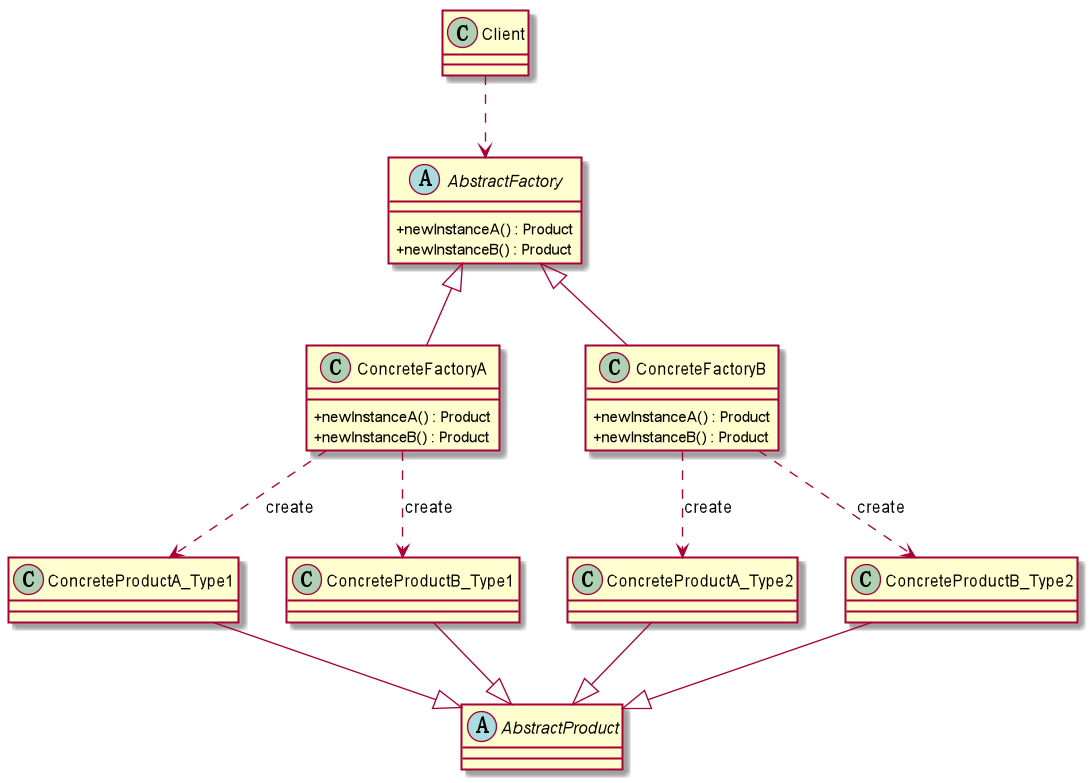

The diagram above was rendered by PlantUML. Its source (embedded in the PNG):
@startuml
skinparam classAttributeIconSize 0
  Abstract AbstractProduct
  Class ConcreteProductA_Type1
  Class ConcreteProductA_Type2
  Class ConcreteProductB_Type1
  Class ConcreteProductB_Type2

  Abstract  AbstractFactory{
      + newInstanceA() : Product
      + newInstanceB() : Product
  }
  Class ConcreteFactoryA{
     + newInstanceA() : Product
     + newInstanceB() : Product
  }
  Class ConcreteFactoryB{
   + newInstanceA() : Product
   + newInstanceB() : Product
  }



ConcreteProductA_Type1--|>AbstractProduct
ConcreteProductA_Type2--|>AbstractProduct
ConcreteProductB_Type1--|>AbstractProduct
ConcreteProductB_Type2--|>AbstractProduct

AbstractFactory<|--ConcreteFactoryA
AbstractFactory<|--ConcreteFactoryB

ConcreteFactoryA..>ConcreteProductA_Type1: create
ConcreteFactoryA..>ConcreteProductB_Type1: create
ConcreteFactoryB..>ConcreteProductA_Type2: create
ConcreteFactoryB..>ConcreteProductB_Type2: create


Class Client
Client ..> AbstractFactory
@enduml